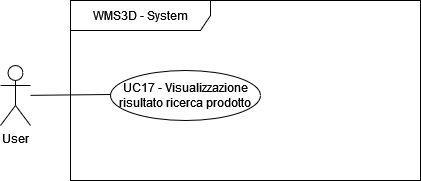

The diagram above was exported from draw.io. Its source (the exported page's mxGraphModel, read from the mxfile embedded in the PNG):
<mxGraphModel dx="1050" dy="483" grid="1" gridSize="10" guides="1" tooltips="1" connect="1" arrows="1" fold="1" page="1" pageScale="1" pageWidth="827" pageHeight="1169" math="0" shadow="0">
  <root>
    <mxCell id="0" />
    <mxCell id="1" parent="0" />
    <mxCell id="4BwgjcC-t7AZ2WxtZAjq-1" value="WMS3D - System" style="shape=umlFrame;whiteSpace=wrap;html=1;pointerEvents=0;width=140;height=30;" parent="1" vertex="1">
      <mxGeometry x="120" y="50" width="350" height="180" as="geometry" />
    </mxCell>
    <mxCell id="4BwgjcC-t7AZ2WxtZAjq-15" style="rounded=0;orthogonalLoop=1;jettySize=auto;html=1;entryX=0;entryY=0.5;entryDx=0;entryDy=0;endArrow=none;endFill=0;" parent="1" source="4BwgjcC-t7AZ2WxtZAjq-4" edge="1">
      <mxGeometry relative="1" as="geometry">
        <mxPoint x="160" y="144" as="targetPoint" />
      </mxGeometry>
    </mxCell>
    <mxCell id="4BwgjcC-t7AZ2WxtZAjq-4" value="User" style="shape=umlActor;verticalLabelPosition=bottom;verticalAlign=top;html=1;labelPosition=center;align=center;" parent="1" vertex="1">
      <mxGeometry x="50" y="115" width="30" height="60" as="geometry" />
    </mxCell>
    <mxCell id="4BwgjcC-t7AZ2WxtZAjq-9" value="UC17 - Visualizzazione risultato ricerca prodotto" style="ellipse;whiteSpace=wrap;html=1;" parent="1" vertex="1">
      <mxGeometry x="160" y="120" width="150" height="50" as="geometry" />
    </mxCell>
  </root>
</mxGraphModel>